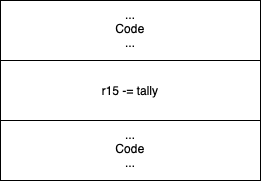

The diagram above was exported from draw.io. Its source (the exported page's mxGraphModel, read from the mxfile embedded in the PNG):
<mxGraphModel dx="946" dy="673" grid="1" gridSize="10" guides="1" tooltips="1" connect="1" arrows="1" fold="1" page="1" pageScale="1" pageWidth="850" pageHeight="1100" math="0" shadow="0">
  <root>
    <mxCell id="0" />
    <mxCell id="1" parent="0" />
    <mxCell id="uK-vJzKBQj9I0NwmeEW3-1" value="" style="rounded=0;whiteSpace=wrap;html=1;" vertex="1" parent="1">
      <mxGeometry x="360" y="380" width="260" height="60" as="geometry" />
    </mxCell>
    <mxCell id="uK-vJzKBQj9I0NwmeEW3-4" value="...&lt;br&gt;Code&lt;br&gt;...&lt;br&gt;&amp;nbsp;" style="text;html=1;strokeColor=none;fillColor=none;align=center;verticalAlign=middle;whiteSpace=wrap;rounded=0;" vertex="1" parent="1">
      <mxGeometry x="460" y="400" width="60" height="30" as="geometry" />
    </mxCell>
    <mxCell id="uK-vJzKBQj9I0NwmeEW3-5" value="" style="rounded=0;whiteSpace=wrap;html=1;" vertex="1" parent="1">
      <mxGeometry x="360" y="500" width="260" height="60" as="geometry" />
    </mxCell>
    <mxCell id="uK-vJzKBQj9I0NwmeEW3-6" value="" style="rounded=0;whiteSpace=wrap;html=1;" vertex="1" parent="1">
      <mxGeometry x="360" y="440" width="260" height="60" as="geometry" />
    </mxCell>
    <mxCell id="uK-vJzKBQj9I0NwmeEW3-7" value="...&lt;br&gt;Code&lt;br&gt;...&lt;br&gt;&amp;nbsp;" style="text;html=1;strokeColor=none;fillColor=none;align=center;verticalAlign=middle;whiteSpace=wrap;rounded=0;" vertex="1" parent="1">
      <mxGeometry x="460" y="520" width="60" height="30" as="geometry" />
    </mxCell>
    <mxCell id="uK-vJzKBQj9I0NwmeEW3-8" value="r15 -= tally" style="text;html=1;strokeColor=none;fillColor=none;align=center;verticalAlign=middle;whiteSpace=wrap;rounded=0;" vertex="1" parent="1">
      <mxGeometry x="460" y="455" width="60" height="30" as="geometry" />
    </mxCell>
  </root>
</mxGraphModel>